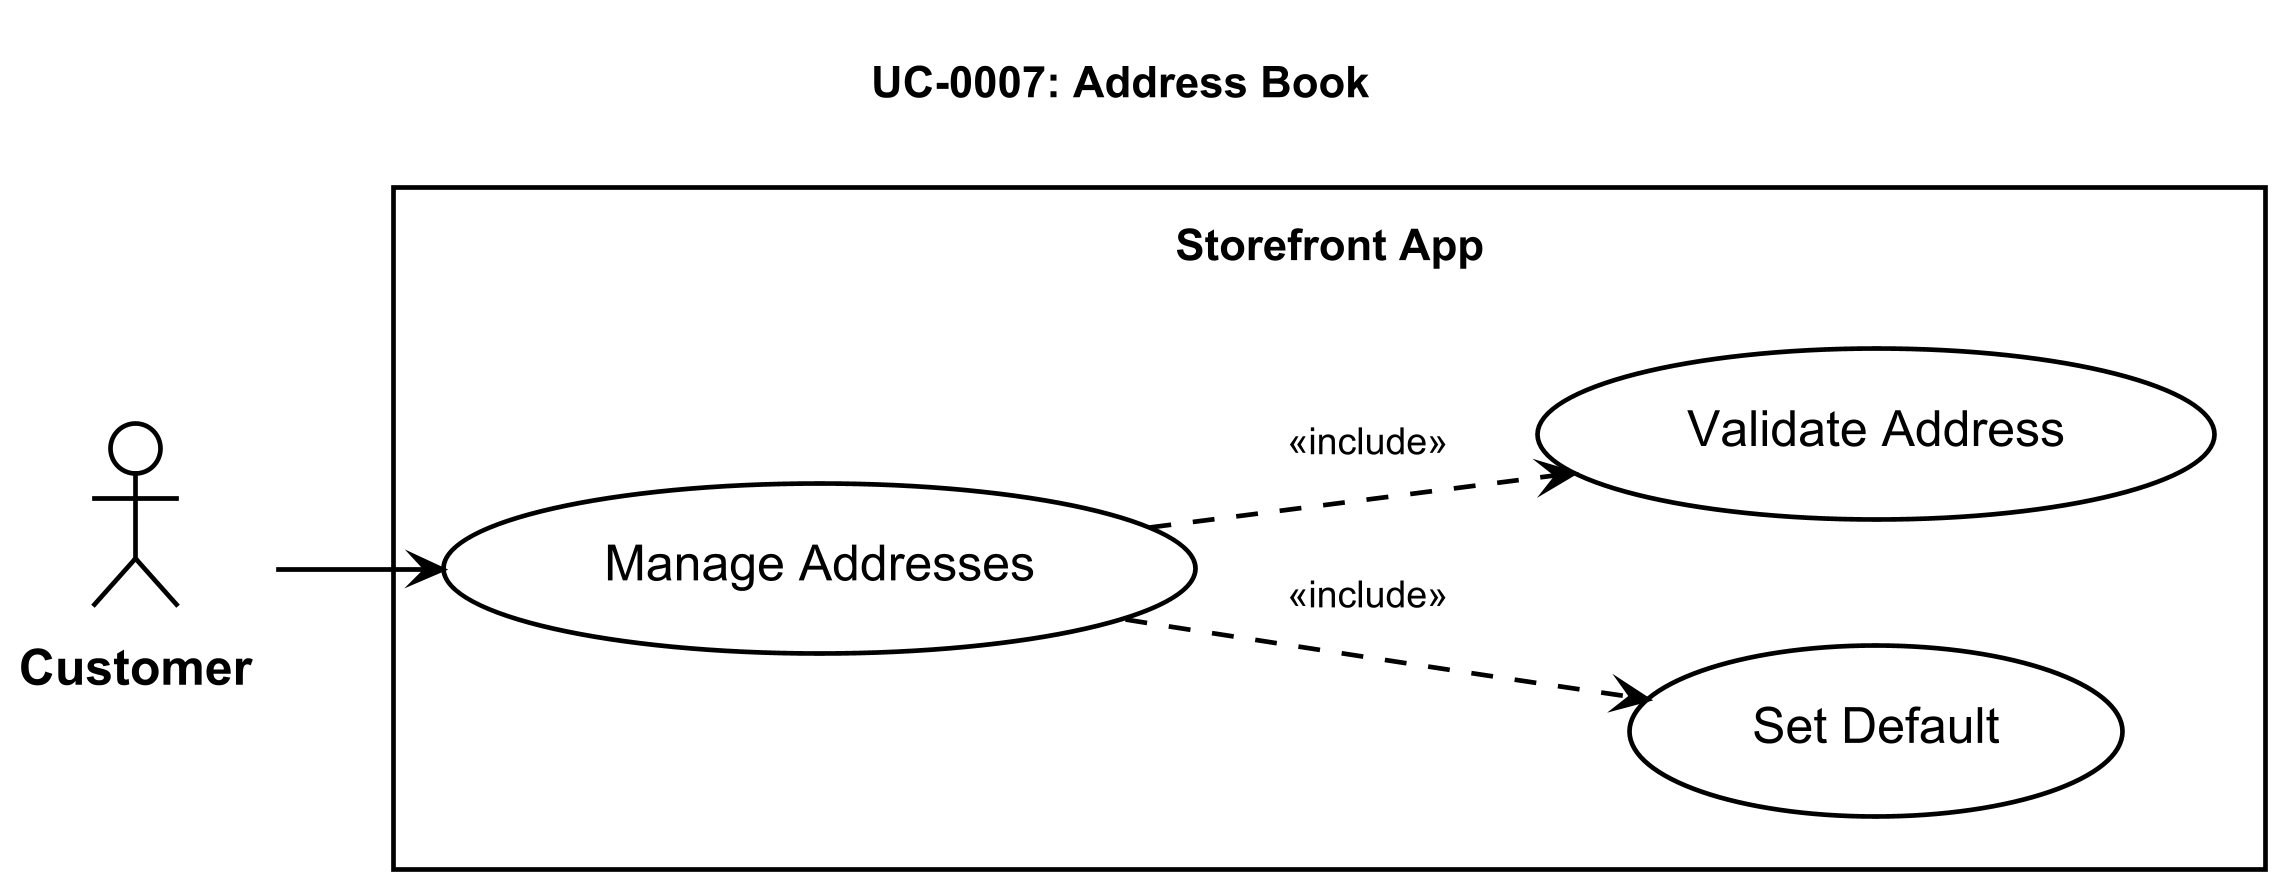

The diagram above was rendered by PlantUML. Its source (embedded in the PNG):
@startuml
!include ../_shared/styles.iuml
title UC-0007: Address Book

actor "Customer" as Customer

rectangle "Storefront App" {
    usecase "Manage Addresses" as CRUD
    usecase "Set Default" as Default
    usecase "Validate Address" as Validate
}

Customer --> CRUD
CRUD ..> Default : <<include>>
CRUD ..> Validate : <<include>>

@enduml